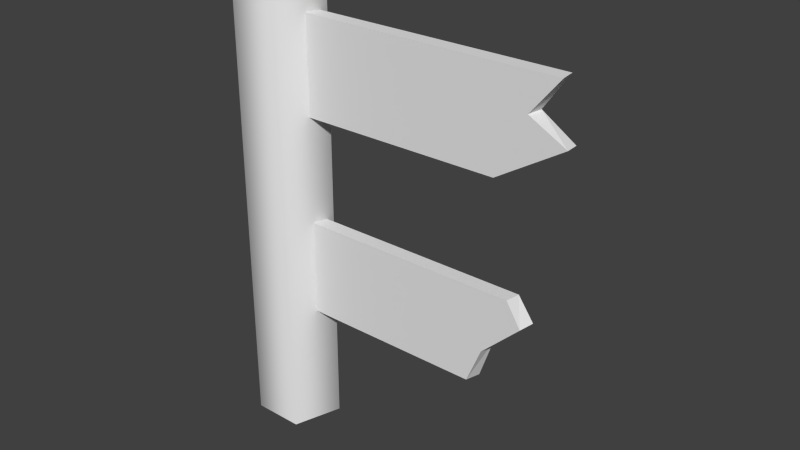 # Source: broken_farm_fence_half.blend  (saved by Blender 2.70.0; exported with 4.5.12 LTS)
import bpy
from mathutils import Matrix  # noqa: F401  (used for matrix-valued properties, if any)

bpy.ops.wm.read_factory_settings(use_empty=True)
scene = bpy.context.scene
scene.name = 'Scene'

# ---- collections
col_collection_1 = bpy.data.collections.new('Collection 1'); scene.collection.children.link(col_collection_1)

# ---- world
world_world = bpy.data.worlds.new('World'); scene.world = world_world
world_world.color = (0.05088, 0.05088, 0.05088)
world_world.use_sun_shadow = False
world_world.sun_shadow_jitter_overblur = 0.0
world_world.cycles.sampling_method = 'MANUAL'
world_world.cycles.sample_map_resolution = 256

# ---- meshes
me_cylinder_002 = bpy.data.meshes.new('Cylinder.002')
me_cylinder_002.from_pydata([(-31.28, 1.0, -1.0), (-31.28, 0.5199, 0.7749), (-30.33, 0.309, -1.0), (-30.78, 0.1607, 0.7749), (-30.69, -0.809, -1.0), (-30.97, -0.4206, 0.7749), (-31.87, -0.809, -1.0), (-31.58, -0.4206, 0.7749), (-32.23, 0.309, -1.0), (-31.77, 0.1607, 0.7749), (-31.28, 1.0, 0.6885), (-30.33, 0.309, 0.6885), (-30.69, -0.809, 0.6885), (-31.87, -0.809, 0.6885), (-32.23, 0.309, 0.6885)], [], [(10, 1, 3, 11), (11, 3, 5, 12), (12, 5, 7, 13), (14, 9, 1, 10), (13, 7, 9, 14), (0, 10, 11, 2), (2, 11, 12, 4), (4, 12, 13, 6), (8, 14, 10, 0), (6, 13, 14, 8), (3, 1, 9, 7, 5)])
me_cylinder_002.polygons.foreach_set('use_smooth', [True] * 11)
_uv = me_cylinder_002.uv_layers.new(name='UVMap')
_uv.uv.foreach_set('vector', [0.4521, 0.2562, 0.418, 0.2841, 0.3678, 0.2644, 0.3556, 0.2184, 0.3556, 0.2184, 0.3678, 0.2644, 0.336, 0.3137, 0.2944, 0.3131, 0.2944, 0.3131, 0.336, 0.3137, 0.3665, 0.3638, 0.353, 0.4095, 0.4504, 0.3744, 0.4171, 0.3455, 0.418, 0.2841, 0.4521, 0.2562, 0.353, 0.4095, 0.3665, 0.3638, 0.4171, 0.3455, 0.4504, 0.3744, 0.5522, 0.3908, 0.5498, 0.5605, 0.4479, 0.5591, 0.4502, 0.3894, 0.6541, 0.3922, 0.6518, 0.5619, 0.5498, 0.5605, 0.5522, 0.3908, 0.4502, 0.3894, 0.4526, 0.2197, 0.5545, 0.2211, 0.5522, 0.3908, 0.6565, 0.2226, 0.6541, 0.3922, 0.5522, 0.3908, 0.5545, 0.2211, 0.395, 0.4101, 0.3926, 0.5798, 0.2907, 0.5784, 0.293, 0.4087, 0.3678, 0.2644, 0.418, 0.2841, 0.4171, 0.3455, 0.3665, 0.3638, 0.336, 0.3137])
me_cylinder_002.use_remesh_preserve_volume = False
me_cylinder_002.use_remesh_preserve_attributes = False
me_cylinder_002.use_mirror_vertex_groups = False
me_cylinder_002.update()
me_cube_001 = bpy.data.meshes.new('Cube.001')
me_cube_001.from_pydata([(-1.0, -1.0, 3.203), (-1.0, 1.0, 3.203), (-1.0, -1.0, 5.203), (-1.0, 1.0, 5.203), (-1.0, -1.0, -1.0), (-1.0, 1.0, -1.0), (-1.0, -1.0, 1.0), (-1.0, 1.0, 1.0), (-0.6414, 1.0, 3.203), (-0.5544, 1.0, 5.203), (-0.5979, 1.0, 4.47), (-0.5425, 1.0, 4.058), (-0.671, 1.0, -1.0), (-0.6137, 1.0, 1.0), (-0.5919, 1.0, 0.5107), (-0.6493, 1.0, -0.2592), (-0.6651, -1.0, -1.0), (-0.6099, -1.0, 1.0), (-0.5569, -1.0, 5.203), (-0.6409, -1.0, 3.203), (-0.5866, -1.0, 0.5397), (-0.6449, -1.0, -0.1797), (-0.5934, -1.0, 4.484), (-0.5448, -1.0, 4.043)], [], [(2, 3, 1, 0), (18, 2, 0, 19, 23, 22), (0, 1, 8, 19), (6, 7, 5, 4), (17, 6, 4, 16, 21, 20), (4, 5, 12, 16), (3, 9, 10, 11, 8, 1), (7, 13, 14, 15, 12, 5), (17, 13, 7, 6), (18, 9, 3, 2), (10, 9, 18, 22), (11, 10, 22, 23), (8, 11, 23, 19), (14, 13, 17, 20), (15, 14, 20, 21), (12, 15, 21, 16)])
_uv = me_cube_001.uv_layers.new(name='UVMap')
_uv.uv.foreach_set('vector', [0.4672, 0.6451, 0.916, 0.6451, 0.916, 0.1963, 0.4672, 0.1963, 0.1712, 0.6451, 0.0414, 0.6451, 0.0414, 0.1963, 0.1523, 0.1963, 0.1739, 0.3849, 0.163, 0.4839, 0.4902, 0.3927, 0.4902, 0.8415, 0.601, 0.8415, 0.6011, 0.3927, 0.4672, 0.5996, 0.916, 0.5996, 0.916, 0.1508, 0.4672, 0.1508, 0.1593, 0.5996, 0.0414, 0.5996, 0.0414, 0.1508, 0.1469, 0.1508, 0.1514, 0.3349, 0.1645, 0.4963, 0.4902, 0.3927, 0.4902, 0.8415, 0.5944, 0.8415, 0.5957, 0.3927, 0.4902, 0.6451, 0.6206, 0.6451, 0.6108, 0.4807, 0.6232, 0.3882, 0.601, 0.1963, 0.4902, 0.1963, 0.4902, 0.5996, 0.6072, 0.5996, 0.6121, 0.4898, 0.5993, 0.317, 0.5944, 0.1508, 0.4902, 0.1508, 0.1593, 0.3927, 0.1584, 0.8415, 0.0414, 0.8415, 0.0414, 0.3927, 0.1712, 0.3927, 0.1718, 0.8415, 0.0414, 0.8415, 0.0414, 0.3927, 0.5, 0.4283, 0.5, 0.5001, 0.3043, 0.5001, 0.3043, 0.4297, 0.5, 0.388, 0.5, 0.4283, 0.3043, 0.4297, 0.3043, 0.3866, 0.5, 0.3043, 0.5, 0.388, 0.3043, 0.3866, 0.3043, 0.3043, 0.6957, 0.4522, 0.6957, 0.5, 0.5, 0.5, 0.5, 0.455, 0.6957, 0.3768, 0.6957, 0.4522, 0.5, 0.455, 0.5, 0.3845, 0.6957, 0.3043, 0.6957, 0.3768, 0.5, 0.3845, 0.5, 0.3043])
me_cube_001.use_remesh_preserve_volume = False
me_cube_001.use_remesh_preserve_attributes = False
me_cube_001.use_mirror_vertex_groups = False
me_cube_001.update()

# ---- objects
ob_cylinder_001 = bpy.data.objects.new('Cylinder.001', me_cylinder_002)
ob_cube = bpy.data.objects.new('Cube', me_cube_001)

# ---- transforms, parenting, visibility, modifiers, constraints
ob_cylinder_001.location = (3.894, 0.0, 1.499)
ob_cylinder_001.scale = (0.2387, 0.2387, 1.538)
ob_cylinder_001.lineart.crease_threshold = 0.0
ob_cube.location = (0.1024, 0.0, 0.922)
ob_cube.scale = (3.697, -0.03936, 0.2659)
ob_cube.lineart.crease_threshold = 0.0
_m = ob_cube.modifiers.new('Boolean', 'BOOLEAN')
_m.solver = 'FAST'

# ---- collection membership
col_collection_1.objects.link(ob_cylinder_001)
col_collection_1.objects.link(ob_cube)

# ---- scene / render settings (as saved in the file)
scene.frame_start = 1; scene.frame_end = 250; scene.frame_set(1)
scene.render.engine = 'BLENDER_EEVEE_NEXT'
scene.render.resolution_percentage = 50
scene.render.dither_intensity = 0.0
scene.cycles.use_denoising = False
scene.cycles.samples = 10
scene.cycles.sampling_pattern = 'TABULATED_SOBOL'
scene.cycles.light_sampling_threshold = 0.0
scene.cycles.use_adaptive_sampling = False
scene.cycles.use_light_tree = False
scene.cycles.blur_glossy = 0.0
scene.cycles.volume_bounces = 1
scene.cycles.pixel_filter_type = 'GAUSSIAN'
scene.cycles.sample_clamp_indirect = 0.0
scene.view_settings.view_transform = 'Standard'
bpy.context.view_layer.update()

# ---- added for rendering (the .blend has no active camera and no usable light): camera, sun
cam_auto = bpy.data.cameras.new('AutoCamera')
cam_auto.lens = 50.0
cam_auto.sensor_width = 36.0
cam_auto.clip_end = 1000.0
ob_auto_camera = bpy.data.objects.new('AutoCamera', cam_auto)
scene.collection.objects.link(ob_auto_camera)
ob_auto_camera.location = (0.249106, -3.69737, 3.80598)
ob_auto_camera.rotation_euler = (1.09748, -7.21219e-08, 0.694738)
scene.camera = ob_auto_camera
light_auto_sun = bpy.data.lights.new('AutoSun', 'SUN')
light_auto_sun.energy = 3.0
light_auto_sun.angle = 0.0523599
ob_auto_sun = bpy.data.objects.new('AutoSun', light_auto_sun)
scene.collection.objects.link(ob_auto_sun)
ob_auto_sun.rotation_euler = (0.872665, 0.174533, 0.523599)
bpy.context.view_layer.update()
